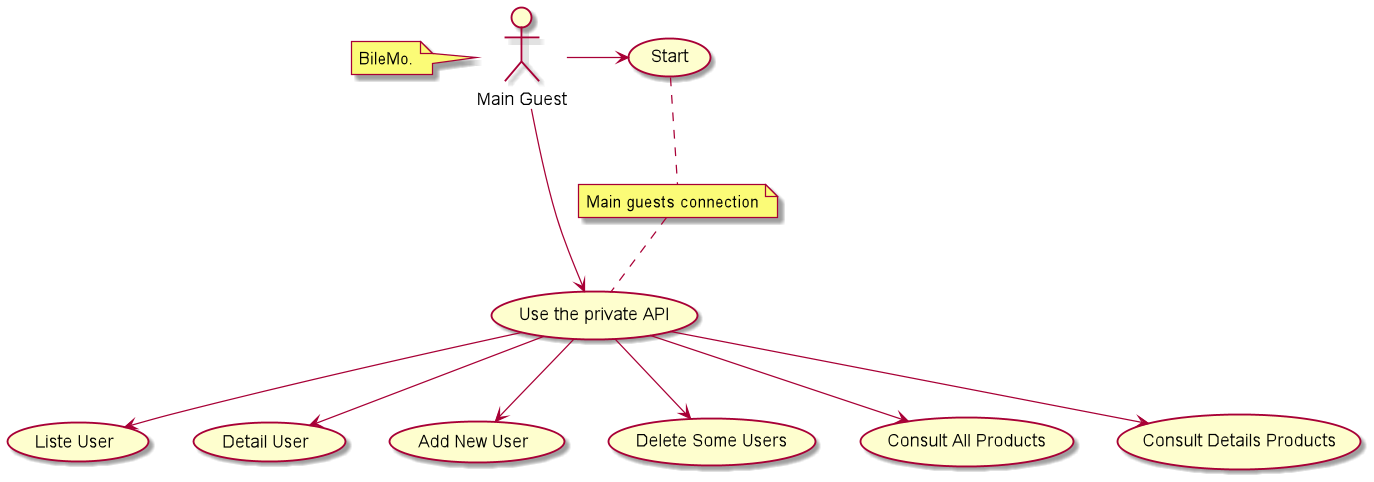

The diagram above was rendered by PlantUML. Its source (embedded in the PNG):
@startuml
'https://plantuml.com/use-case-diagram

:Main Guest: as Admin
(Use the private API) as (PA)
(Liste User) as (LU)
(Detail User) as (DU)
(Add New User) as (ANU)
(Delete Some Users) as (DSU)
(Consult All Products) as (CAP)
(Consult Details Products) as (CDP)

Admin->(Start)
Admin->(PA)

(PA)-->(LU)
(PA)-->(DU)
(PA)-->(ANU)
(PA)-->(DSU)
(PA)-->(CAP)
(PA)-->(CDP)



note left of Admin : BileMo.

note "Main guests connection" as N1
(Start) .. N1
N1 .. (PA)
@enduml